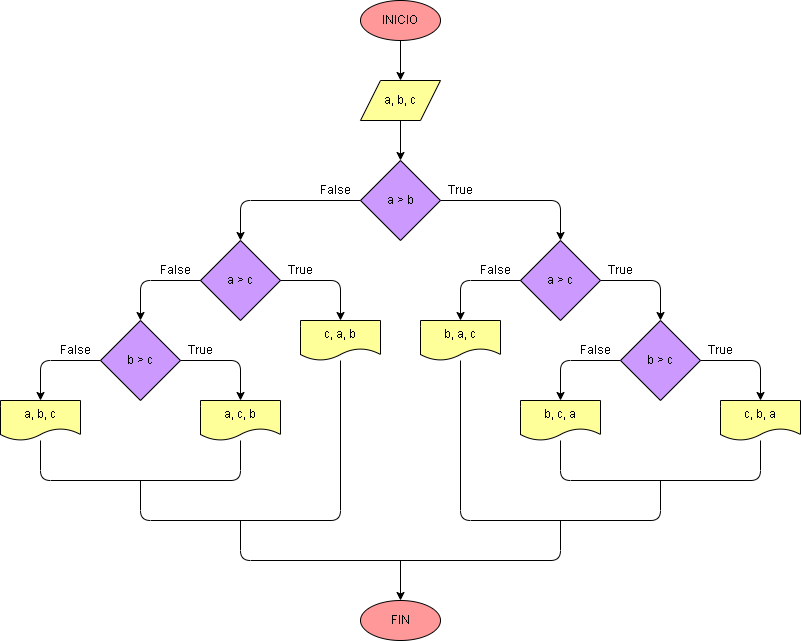

The diagram above was exported from draw.io. Its source (the exported page's mxGraphModel, read from the mxfile embedded in the PNG):
<mxGraphModel dx="1694" dy="688" grid="1" gridSize="10" guides="1" tooltips="1" connect="1" arrows="1" fold="1" page="1" pageScale="1" pageWidth="827" pageHeight="1169" math="0" shadow="0">
  <root>
    <mxCell id="0" />
    <mxCell id="1" parent="0" />
    <mxCell id="2" value="" style="edgeStyle=none;html=1;fontColor=#000000;strokeColor=#000000;" parent="1" source="3" target="5" edge="1">
      <mxGeometry relative="1" as="geometry" />
    </mxCell>
    <mxCell id="3" value="INICIO" style="ellipse;whiteSpace=wrap;html=1;fillColor=#FF9999;fontColor=#000000;strokeColor=#000000;" parent="1" vertex="1">
      <mxGeometry x="-460" y="80" width="80" height="40" as="geometry" />
    </mxCell>
    <mxCell id="4" value="" style="edgeStyle=none;html=1;fontColor=#000000;strokeColor=#000000;" parent="1" source="5" target="8" edge="1">
      <mxGeometry relative="1" as="geometry" />
    </mxCell>
    <mxCell id="5" value="a, b, c" style="shape=parallelogram;perimeter=parallelogramPerimeter;whiteSpace=wrap;html=1;fixedSize=1;fillColor=#FFFF99;fontColor=#000000;strokeColor=#000000;" parent="1" vertex="1">
      <mxGeometry x="-460" y="160" width="80" height="40" as="geometry" />
    </mxCell>
    <mxCell id="6" value="" style="edgeStyle=none;html=1;entryX=0.5;entryY=0;entryDx=0;entryDy=0;exitX=1;exitY=0.5;exitDx=0;exitDy=0;fontColor=#000000;strokeColor=#000000;" parent="1" source="8" target="35" edge="1">
      <mxGeometry relative="1" as="geometry">
        <Array as="points">
          <mxPoint x="-260" y="280" />
        </Array>
        <mxPoint x="-400" y="280" as="sourcePoint" />
        <mxPoint x="-240" y="320" as="targetPoint" />
      </mxGeometry>
    </mxCell>
    <mxCell id="7" style="edgeStyle=none;html=1;exitX=0;exitY=0.5;exitDx=0;exitDy=0;fontColor=#000000;strokeColor=#000000;" parent="1" source="8" edge="1">
      <mxGeometry relative="1" as="geometry">
        <Array as="points">
          <mxPoint x="-580" y="280" />
        </Array>
        <mxPoint x="-440.0000000000002" y="279.9999999999999" as="sourcePoint" />
        <mxPoint x="-580" y="320" as="targetPoint" />
      </mxGeometry>
    </mxCell>
    <mxCell id="8" value="a &amp;gt; b" style="rhombus;whiteSpace=wrap;html=1;fillColor=#CC99FF;fontColor=#000000;strokeColor=#000000;" parent="1" vertex="1">
      <mxGeometry x="-460" y="240" width="80" height="80" as="geometry" />
    </mxCell>
    <mxCell id="46" style="edgeStyle=orthogonalEdgeStyle;html=1;exitX=1;exitY=0.5;exitDx=0;exitDy=0;entryX=0.5;entryY=0;entryDx=0;entryDy=0;fontColor=#000000;strokeColor=#000000;" parent="1" source="35" target="39" edge="1">
      <mxGeometry relative="1" as="geometry">
        <mxPoint x="-240" y="360" as="sourcePoint" />
      </mxGeometry>
    </mxCell>
    <mxCell id="35" value="a &amp;gt; c" style="rhombus;whiteSpace=wrap;html=1;fillColor=#CC99FF;fontColor=#000000;strokeColor=#000000;" parent="1" vertex="1">
      <mxGeometry x="-300" y="320" width="80" height="80" as="geometry" />
    </mxCell>
    <mxCell id="41" value="" style="edgeStyle=orthogonalEdgeStyle;html=1;fontColor=#000000;entryX=0.5;entryY=0;entryDx=0;entryDy=0;strokeColor=#000000;" parent="1" source="39" target="40" edge="1">
      <mxGeometry relative="1" as="geometry" />
    </mxCell>
    <mxCell id="43" style="edgeStyle=orthogonalEdgeStyle;html=1;exitX=0;exitY=0.5;exitDx=0;exitDy=0;entryX=0.5;entryY=0;entryDx=0;entryDy=0;fontColor=#000000;strokeColor=#000000;" parent="1" source="39" target="42" edge="1">
      <mxGeometry relative="1" as="geometry" />
    </mxCell>
    <mxCell id="39" value="b &amp;gt; c" style="rhombus;whiteSpace=wrap;html=1;fillColor=#CC99FF;fontColor=#000000;strokeColor=#000000;" parent="1" vertex="1">
      <mxGeometry x="-200" y="400" width="80" height="80" as="geometry" />
    </mxCell>
    <mxCell id="40" value="c, b, a" style="shape=document;whiteSpace=wrap;html=1;boundedLbl=1;fillColor=#FFFF99;strokeColor=#000000;fontColor=#000000;" parent="1" vertex="1">
      <mxGeometry x="-100" y="480" width="80" height="40" as="geometry" />
    </mxCell>
    <mxCell id="42" value="b, c, a" style="shape=document;whiteSpace=wrap;html=1;boundedLbl=1;fillColor=#FFFF99;strokeColor=#000000;fontColor=#000000;" parent="1" vertex="1">
      <mxGeometry x="-300" y="480" width="80" height="40" as="geometry" />
    </mxCell>
    <mxCell id="44" style="edgeStyle=orthogonalEdgeStyle;html=1;exitX=0;exitY=0.5;exitDx=0;exitDy=0;entryX=0.5;entryY=0;entryDx=0;entryDy=0;fontColor=#000000;strokeColor=#000000;" parent="1" target="45" edge="1">
      <mxGeometry relative="1" as="geometry">
        <mxPoint x="-300" y="360" as="sourcePoint" />
      </mxGeometry>
    </mxCell>
    <mxCell id="45" value="b, a, c" style="shape=document;whiteSpace=wrap;html=1;boundedLbl=1;fillColor=#FFFF99;strokeColor=#000000;fontColor=#000000;" parent="1" vertex="1">
      <mxGeometry x="-400" y="400" width="80" height="40" as="geometry" />
    </mxCell>
    <mxCell id="47" value="a &amp;gt; c" style="rhombus;whiteSpace=wrap;html=1;fillColor=#CC99FF;fontColor=#000000;strokeColor=#000000;" parent="1" vertex="1">
      <mxGeometry x="-620" y="320" width="80" height="80" as="geometry" />
    </mxCell>
    <mxCell id="48" style="edgeStyle=none;html=1;fontColor=#000000;strokeColor=#000000;" parent="1" edge="1">
      <mxGeometry relative="1" as="geometry">
        <Array as="points">
          <mxPoint x="-680" y="360" />
        </Array>
        <mxPoint x="-620" y="360" as="sourcePoint" />
        <mxPoint x="-680" y="400" as="targetPoint" />
      </mxGeometry>
    </mxCell>
    <mxCell id="51" value="" style="edgeStyle=orthogonalEdgeStyle;html=1;fontColor=#000000;entryX=0.5;entryY=0;entryDx=0;entryDy=0;strokeColor=#000000;" parent="1" source="49" target="50" edge="1">
      <mxGeometry relative="1" as="geometry" />
    </mxCell>
    <mxCell id="53" style="edgeStyle=orthogonalEdgeStyle;html=1;exitX=1;exitY=0.5;exitDx=0;exitDy=0;entryX=0.5;entryY=0;entryDx=0;entryDy=0;fontColor=#000000;strokeColor=#000000;" parent="1" source="49" target="52" edge="1">
      <mxGeometry relative="1" as="geometry" />
    </mxCell>
    <mxCell id="49" value="b &amp;gt; c" style="rhombus;whiteSpace=wrap;html=1;fillColor=#CC99FF;fontColor=#000000;strokeColor=#000000;" parent="1" vertex="1">
      <mxGeometry x="-720" y="400" width="80" height="80" as="geometry" />
    </mxCell>
    <mxCell id="50" value="a, b, c" style="shape=document;whiteSpace=wrap;html=1;boundedLbl=1;fillColor=#FFFF99;strokeColor=#000000;fontColor=#000000;" parent="1" vertex="1">
      <mxGeometry x="-820" y="480" width="80" height="40" as="geometry" />
    </mxCell>
    <mxCell id="52" value="a, c, b" style="shape=document;whiteSpace=wrap;html=1;boundedLbl=1;fillColor=#FFFF99;strokeColor=#000000;fontColor=#000000;" parent="1" vertex="1">
      <mxGeometry x="-620" y="480" width="80" height="40" as="geometry" />
    </mxCell>
    <mxCell id="54" style="edgeStyle=orthogonalEdgeStyle;html=1;exitX=1;exitY=0.5;exitDx=0;exitDy=0;entryX=0.5;entryY=0;entryDx=0;entryDy=0;fontColor=#000000;strokeColor=#000000;" parent="1" target="55" edge="1">
      <mxGeometry relative="1" as="geometry">
        <mxPoint x="-540" y="360" as="sourcePoint" />
      </mxGeometry>
    </mxCell>
    <mxCell id="55" value="c, a, b" style="shape=document;whiteSpace=wrap;html=1;boundedLbl=1;fillColor=#FFFF99;strokeColor=#000000;fontColor=#000000;" parent="1" vertex="1">
      <mxGeometry x="-520" y="400" width="80" height="40" as="geometry" />
    </mxCell>
    <mxCell id="56" value="" style="endArrow=none;html=1;fontColor=#000000;strokeColor=#000000;" parent="1" edge="1">
      <mxGeometry width="50" height="50" relative="1" as="geometry">
        <mxPoint x="-780" y="520" as="sourcePoint" />
        <mxPoint x="-580" y="520" as="targetPoint" />
        <Array as="points">
          <mxPoint x="-780" y="560" />
          <mxPoint x="-580" y="560" />
        </Array>
      </mxGeometry>
    </mxCell>
    <mxCell id="57" value="" style="endArrow=none;html=1;fontColor=#000000;strokeColor=#000000;" parent="1" edge="1">
      <mxGeometry width="50" height="50" relative="1" as="geometry">
        <mxPoint x="-680" y="560" as="sourcePoint" />
        <mxPoint x="-480" y="440" as="targetPoint" />
        <Array as="points">
          <mxPoint x="-680" y="600" />
          <mxPoint x="-480" y="600" />
        </Array>
      </mxGeometry>
    </mxCell>
    <mxCell id="58" value="" style="endArrow=none;html=1;fontColor=#000000;strokeColor=#000000;" parent="1" edge="1">
      <mxGeometry width="50" height="50" relative="1" as="geometry">
        <mxPoint x="-260" y="520" as="sourcePoint" />
        <mxPoint x="-60" y="520" as="targetPoint" />
        <Array as="points">
          <mxPoint x="-260" y="560" />
          <mxPoint x="-60" y="560" />
        </Array>
      </mxGeometry>
    </mxCell>
    <mxCell id="59" value="" style="endArrow=none;html=1;fontColor=#000000;strokeColor=#000000;" parent="1" edge="1">
      <mxGeometry width="50" height="50" relative="1" as="geometry">
        <mxPoint x="-360" y="440" as="sourcePoint" />
        <mxPoint x="-160" y="560" as="targetPoint" />
        <Array as="points">
          <mxPoint x="-360" y="600" />
          <mxPoint x="-160" y="600" />
        </Array>
      </mxGeometry>
    </mxCell>
    <mxCell id="60" value="" style="endArrow=none;html=1;fontColor=#000000;strokeColor=#000000;" parent="1" edge="1">
      <mxGeometry width="50" height="50" relative="1" as="geometry">
        <mxPoint x="-580" y="600" as="sourcePoint" />
        <mxPoint x="-260.0000000000002" y="600" as="targetPoint" />
        <Array as="points">
          <mxPoint x="-580" y="640" />
          <mxPoint x="-260" y="640" />
        </Array>
      </mxGeometry>
    </mxCell>
    <mxCell id="61" value="FIN" style="ellipse;whiteSpace=wrap;html=1;fontColor=#000000;strokeColor=#000000;fillColor=#FF9999;" parent="1" vertex="1">
      <mxGeometry x="-460" y="680" width="80" height="40" as="geometry" />
    </mxCell>
    <mxCell id="62" value="" style="endArrow=classic;html=1;fontColor=#000000;entryX=0.5;entryY=0;entryDx=0;entryDy=0;strokeColor=#000000;" parent="1" target="61" edge="1">
      <mxGeometry width="50" height="50" relative="1" as="geometry">
        <mxPoint x="-420" y="640" as="sourcePoint" />
        <mxPoint x="-340" y="630" as="targetPoint" />
      </mxGeometry>
    </mxCell>
    <mxCell id="63" value="True" style="text;html=1;align=center;verticalAlign=middle;resizable=0;points=[];autosize=1;strokeColor=none;fillColor=none;fontColor=#000000;" vertex="1" parent="1">
      <mxGeometry x="-380" y="260" width="40" height="20" as="geometry" />
    </mxCell>
    <mxCell id="64" value="False" style="text;html=1;align=center;verticalAlign=middle;resizable=0;points=[];autosize=1;strokeColor=none;fillColor=none;fontColor=#000000;" vertex="1" parent="1">
      <mxGeometry x="-510" y="260" width="50" height="20" as="geometry" />
    </mxCell>
    <mxCell id="65" value="True" style="text;html=1;align=center;verticalAlign=middle;resizable=0;points=[];autosize=1;strokeColor=none;fillColor=none;fontColor=#000000;" vertex="1" parent="1">
      <mxGeometry x="-120" y="420" width="40" height="20" as="geometry" />
    </mxCell>
    <mxCell id="66" value="False" style="text;html=1;align=center;verticalAlign=middle;resizable=0;points=[];autosize=1;strokeColor=none;fillColor=none;fontColor=#000000;" vertex="1" parent="1">
      <mxGeometry x="-250" y="420" width="50" height="20" as="geometry" />
    </mxCell>
    <mxCell id="67" value="False" style="text;html=1;align=center;verticalAlign=middle;resizable=0;points=[];autosize=1;strokeColor=none;fillColor=none;fontColor=#000000;" vertex="1" parent="1">
      <mxGeometry x="-350" y="340" width="50" height="20" as="geometry" />
    </mxCell>
    <mxCell id="68" value="True" style="text;html=1;align=center;verticalAlign=middle;resizable=0;points=[];autosize=1;strokeColor=none;fillColor=none;fontColor=#000000;" vertex="1" parent="1">
      <mxGeometry x="-220" y="340" width="40" height="20" as="geometry" />
    </mxCell>
    <mxCell id="69" value="False" style="text;html=1;align=center;verticalAlign=middle;resizable=0;points=[];autosize=1;strokeColor=none;fillColor=none;fontColor=#000000;" vertex="1" parent="1">
      <mxGeometry x="-670" y="340" width="50" height="20" as="geometry" />
    </mxCell>
    <mxCell id="70" value="True" style="text;html=1;align=center;verticalAlign=middle;resizable=0;points=[];autosize=1;strokeColor=none;fillColor=none;fontColor=#000000;" vertex="1" parent="1">
      <mxGeometry x="-540" y="340" width="40" height="20" as="geometry" />
    </mxCell>
    <mxCell id="71" value="False" style="text;html=1;align=center;verticalAlign=middle;resizable=0;points=[];autosize=1;strokeColor=none;fillColor=none;fontColor=#000000;" vertex="1" parent="1">
      <mxGeometry x="-770" y="420" width="50" height="20" as="geometry" />
    </mxCell>
    <mxCell id="72" value="True" style="text;html=1;align=center;verticalAlign=middle;resizable=0;points=[];autosize=1;strokeColor=none;fillColor=none;fontColor=#000000;" vertex="1" parent="1">
      <mxGeometry x="-640" y="420" width="40" height="20" as="geometry" />
    </mxCell>
  </root>
</mxGraphModel>